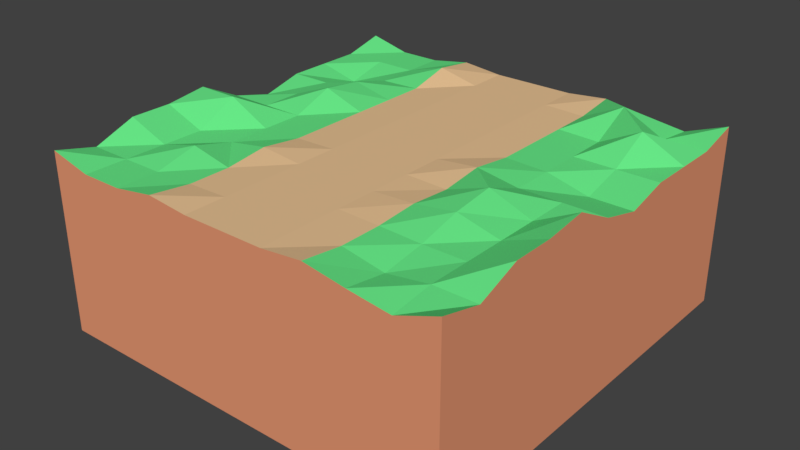 # Source: Road.blend  (saved by Blender 2.79.0; exported with 4.5.12 LTS)
import bpy
from mathutils import Matrix  # noqa: F401  (used for matrix-valued properties, if any)

bpy.ops.wm.read_factory_settings(use_empty=True)
scene = bpy.context.scene
scene.name = 'Scene'

# ---- collections
col_collection_1 = bpy.data.collections.new('Collection 1'); scene.collection.children.link(col_collection_1)

# ---- materials (node trees are filled in below, after node groups)
mat_dirt = bpy.data.materials.new('Dirt')
mat_dirt.alpha_threshold = 0.0
mat_dirt.use_transparent_shadow = False
mat_dirt.diffuse_color = (0.8, 0.3136, 0.1703, 1.0)
mat_dirt.roughness = 0.5
mat_dirt.line_color = (0.0, 0.0, 0.0, 1.0)
mat_grassblades = bpy.data.materials.new('GrassBlades')
mat_grassblades.alpha_threshold = 0.0
mat_grassblades.use_transparent_shadow = False
mat_grassblades.diffuse_color = (0.1371, 0.8, 0.2439, 1.0)
mat_grassblades.roughness = 0.5
mat_road = bpy.data.materials.new('Road')
mat_road.alpha_threshold = 0.0
mat_road.use_transparent_shadow = False
mat_road.diffuse_color = (0.8, 0.5352, 0.2923, 1.0)
mat_road.roughness = 0.5

# ---- material node trees

# ---- world
world_world = bpy.data.worlds.new('World'); scene.world = world_world
world_world.color = (0.05088, 0.05088, 0.05088)
world_world.use_sun_shadow = False
world_world.sun_shadow_jitter_overblur = 0.0
world_world.cycles.sampling_method = 'MANUAL'

# ---- meshes
me_cube = bpy.data.meshes.new('Cube')
me_cube.from_pydata([(1.0, 1.0, -3.0), (1.0, -1.0, -3.0), (-1.0, -1.0, -3.0), (-1.0, 1.0, -3.0), (1.0, 1.0, 1.325), (1.0, -1.0, 1.325), (-1.0, -1.0, 1.325), (-1.0, 1.0, 1.325), (1.0, 0.8, 1.075), (1.0, 0.6, 1.075), (1.0, 0.4, 1.075), (1.0, 0.2, 0.8254), (1.0, -5.662e-07, 1.075), (1.0, -0.2, 1.575), (1.0, -0.4, 1.45), (1.0, -0.6, 1.45), (1.0, -0.8, 1.075), (0.8, 1.0, 0.9493), (0.6, 1.0, 1.075), (0.4, 1.0, 1.234), (0.2, 1.0, 1.134), (2.384e-07, 1.0, 1.134), (-0.2, 1.0, 1.134), (-0.4, 1.0, 1.234), (-0.6, 1.0, 1.075), (-0.8, 1.0, 1.075), (0.8, -1.0, 0.9493), (0.6, -1.0, 1.075), (0.4, -1.0, 1.234), (0.2, -1.0, 1.134), (-5.364e-07, -1.0, 1.134), (-0.2, -1.0, 1.134), (-0.4, -1.0, 1.234), (-0.6, -1.0, 1.075), (-0.8, -1.0, 1.075), (-1.0, -0.8, 1.075), (-1.0, -0.6, 1.45), (-1.0, -0.4, 1.45), (-1.0, -0.2, 1.575), (-1.0, 2.235e-07, 1.075), (-1.0, 0.2, 0.8254), (-1.0, 0.4, 1.075), (-1.0, 0.6, 1.075), (-1.0, 0.8, 1.075), (0.8, 0.8, 1.075), (0.8, 0.6, 1.575), (0.8, 0.4, 1.075), (0.8, 0.2, 0.8254), (0.8, -4.768e-07, 1.075), (0.8, -0.2, 1.075), (0.8, -0.4, 1.075), (0.8, -0.6, 1.075), (0.8, -0.8, 1.075), (0.6, 0.8, 1.575), (0.6, 0.6, 1.075), (0.6, 0.4, 1.075), (0.6, 0.2, 1.075), (0.6, -3.725e-07, 1.075), (0.6, -0.2, 1.45), (0.6, -0.4, 1.325), (0.6, -0.6, 1.075), (0.6, -0.8, 0.9236), (0.4, 0.8, 1.109), (0.4, 0.6, 1.109), (0.4, 0.4, 1.109), (0.4, 0.2, 1.109), (0.4, -2.98e-07, 1.234), (0.4, -0.2, 1.109), (0.4, -0.4, 1.18), (0.4, -0.6, 1.109), (0.4, -0.8, 1.109), (0.2, 0.8, 1.134), (0.2, 0.6, 1.134), (0.2, 0.4, 1.134), (0.2, 0.2, 1.134), (0.2, -2.235e-07, 1.134), (0.2, -0.2, 1.134), (0.2, -0.4, 1.134), (0.2, -0.6, 1.134), (0.2, -0.8, 1.134), (1.609e-07, 0.8, 1.134), (8.345e-08, 0.6, 1.134), (5.96e-09, 0.4, 1.134), (-7.153e-08, 0.2, 1.134), (-1.49e-07, -1.639e-07, 1.134), (-2.265e-07, -0.2, 1.134), (-3.04e-07, -0.4, 1.134), (-3.815e-07, -0.6, 1.134), (-4.59e-07, -0.8, 1.134), (-0.2, 0.8, 1.134), (-0.2, 0.6, 1.134), (-0.2, 0.4, 1.134), (-0.2, 0.2, 1.134), (-0.2, -1.043e-07, 1.134), (-0.2, -0.2, 1.134), (-0.2, -0.4, 1.134), (-0.2, -0.6, 1.134), (-0.2, -0.8, 1.134), (-0.4, 0.8, 1.359), (-0.4, 0.6, 1.109), (-0.4, 0.4, 1.109), (-0.4, 0.2, 1.109), (-0.4, -4.47e-08, 1.109), (-0.4, -0.2, 1.109), (-0.4, -0.4, 1.234), (-0.4, -0.6, 1.109), (-0.4, -0.8, 1.109), (-0.6, 0.8, 1.075), (-0.6, 0.6, 1.075), (-0.6, 0.4, 1.325), (-0.6, 0.2, 1.45), (-0.6, 1.49e-08, 1.075), (-0.6, -0.2, 1.075), (-0.6, -0.4, 1.075), (-0.6, -0.6, 1.325), (-0.6, -0.8, 1.075), (-0.8, 0.8, 1.075), (-0.8, 0.6, 0.8254), (-0.8, 0.4, 1.075), (-0.8, 0.2, 1.075), (-0.8, 7.451e-08, 1.075), (-0.8, -0.2, 1.575), (-0.8, -0.4, 1.075), (-0.8, -0.6, 1.075), (-0.8, -0.8, 1.075)], [], [(0, 1, 2, 3), (124, 35, 6, 34), (0, 4, 8, 9, 10, 11, 12, 13, 14, 15, 16, 5, 1), (1, 5, 26, 27, 28, 29, 30, 31, 32, 33, 34, 6, 2), (2, 6, 35, 36, 37, 38, 39, 40, 41, 42, 43, 7, 3), (4, 0, 3, 7, 25, 24, 23, 22, 21, 20, 19, 18, 17), (16, 52, 26, 5), (52, 61, 27, 26), (61, 70, 28, 27), (70, 79, 29, 28), (79, 88, 30, 29), (88, 97, 31, 30), (97, 106, 32, 31), (106, 115, 33, 32), (115, 124, 34, 33), (4, 17, 44, 8), (8, 44, 45, 9), (9, 45, 46, 10), (10, 46, 47, 11), (11, 47, 48, 12), (12, 48, 49, 13), (13, 49, 50, 14), (14, 50, 51, 15), (15, 51, 52, 16), (17, 18, 53, 44), (44, 53, 54, 45), (45, 54, 55, 46), (46, 55, 56, 47), (47, 56, 57, 48), (48, 57, 58, 49), (49, 58, 59, 50), (50, 59, 60, 51), (51, 60, 61, 52), (18, 19, 62, 53), (53, 62, 63, 54), (54, 63, 64, 55), (55, 64, 65, 56), (56, 65, 66, 57), (57, 66, 67, 58), (58, 67, 68, 59), (59, 68, 69, 60), (60, 69, 70, 61), (19, 20, 71, 62), (62, 71, 72, 63), (63, 72, 73, 64), (64, 73, 74, 65), (65, 74, 75, 66), (66, 75, 76, 67), (67, 76, 77, 68), (68, 77, 78, 69), (69, 78, 79, 70), (20, 21, 80, 71), (71, 80, 81, 72), (72, 81, 82, 73), (73, 82, 83, 74), (74, 83, 84, 75), (75, 84, 85, 76), (76, 85, 86, 77), (77, 86, 87, 78), (78, 87, 88, 79), (21, 22, 89, 80), (80, 89, 90, 81), (81, 90, 91, 82), (82, 91, 92, 83), (83, 92, 93, 84), (84, 93, 94, 85), (85, 94, 95, 86), (86, 95, 96, 87), (87, 96, 97, 88), (22, 23, 98, 89), (89, 98, 99, 90), (90, 99, 100, 91), (91, 100, 101, 92), (92, 101, 102, 93), (93, 102, 103, 94), (94, 103, 104, 95), (95, 104, 105, 96), (96, 105, 106, 97), (23, 24, 107, 98), (98, 107, 108, 99), (99, 108, 109, 100), (100, 109, 110, 101), (101, 110, 111, 102), (102, 111, 112, 103), (103, 112, 113, 104), (104, 113, 114, 105), (105, 114, 115, 106), (24, 25, 116, 107), (107, 116, 117, 108), (108, 117, 118, 109), (109, 118, 119, 110), (110, 119, 120, 111), (111, 120, 121, 112), (112, 121, 122, 113), (113, 122, 123, 114), (114, 123, 124, 115), (25, 7, 43, 116), (116, 43, 42, 117), (117, 42, 41, 118), (118, 41, 40, 119), (119, 40, 39, 120), (120, 39, 38, 121), (121, 38, 37, 122), (122, 37, 36, 123), (123, 36, 35, 124)])
me_cube.polygons.foreach_set('material_index', [0, 1, 0, 0, 0, 0, 1, 1, 1, 2, 2, 2, 2, 1, 1, 1, 1, 1, 1, 1, 1, 1, 1, 1, 1, 1, 1, 1, 1, 1, 1, 1, 1, 1, 1, 1, 1, 1, 1, 1, 1, 1, 2, 2, 2, 2, 2, 2, 2, 2, 2, 2, 2, 2, 2, 2, 2, 2, 2, 2, 2, 2, 2, 2, 2, 2, 2, 2, 2, 2, 2, 2, 2, 2, 2, 2, 2, 2, 1, 1, 1, 1, 1, 1, 1, 1, 1, 1, 1, 1, 1, 1, 1, 1, 1, 1, 1, 1, 1, 1, 1, 1, 1, 1, 1])
me_cube.materials.append(mat_dirt)
me_cube.materials.append(mat_grassblades)
me_cube.materials.append(mat_road)
me_cube.use_remesh_preserve_volume = False
me_cube.use_remesh_preserve_attributes = False
me_cube.use_mirror_vertex_groups = False
me_cube.update()

# ---- objects
ob_cube = bpy.data.objects.new('Cube', me_cube)

# ---- transforms, parenting, visibility, modifiers, constraints
ob_cube.location = (0.0, 0.0, 0.0)
ob_cube.scale = (5.0, 5.0, 1.0)
ob_cube.lock_rotations_4d = False
ob_cube.empty_display_type = 'ARROWS'
ob_cube.lineart.crease_threshold = 0.0

# ---- collection membership
col_collection_1.objects.link(ob_cube)

# ---- scene / render settings (as saved in the file)
scene.frame_start = 1; scene.frame_end = 250; scene.frame_set(1)
scene.render.engine = 'BLENDER_EEVEE_NEXT'
scene.render.resolution_percentage = 50
scene.render.dither_intensity = 0.0
scene.cycles.use_denoising = False
scene.cycles.samples = 128
scene.cycles.sampling_pattern = 'TABULATED_SOBOL'
scene.cycles.use_adaptive_sampling = False
scene.cycles.use_light_tree = False
scene.cycles.blur_glossy = 0.0
scene.cycles.sample_clamp_indirect = 0.0
scene.view_settings.view_transform = 'Standard'
bpy.context.view_layer.update()

# ---- added for rendering (the .blend has no active camera and no usable light): camera, sun
cam_auto = bpy.data.cameras.new('AutoCamera')
cam_auto.lens = 50.0
cam_auto.sensor_width = 36.0
cam_auto.clip_end = 1000.0
ob_auto_camera = bpy.data.objects.new('AutoCamera', cam_auto)
scene.collection.objects.link(ob_auto_camera)
ob_auto_camera.location = (13.7524, -16.5029, 10.2896)
ob_auto_camera.rotation_euler = (1.09748, -7.21219e-08, 0.694738)
scene.camera = ob_auto_camera
light_auto_sun = bpy.data.lights.new('AutoSun', 'SUN')
light_auto_sun.energy = 3.0
light_auto_sun.angle = 0.0523599
ob_auto_sun = bpy.data.objects.new('AutoSun', light_auto_sun)
scene.collection.objects.link(ob_auto_sun)
ob_auto_sun.rotation_euler = (0.872665, 0.174533, 0.523599)
bpy.context.view_layer.update()

